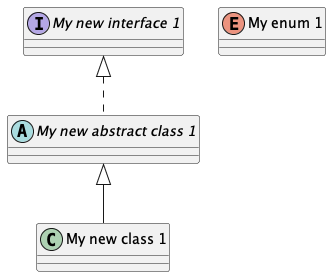

The diagram above was rendered by PlantUML. Its source (embedded in the PNG):
@startuml

class "My new class 1" as CLS1
abstract class "My new abstract class 1" as CLS2
interface "My new interface 1" as INTF1
enum "My enum 1" as ENUM1

INTF1 <|.. CLS2
CLS2 <|-- CLS1

@enduml